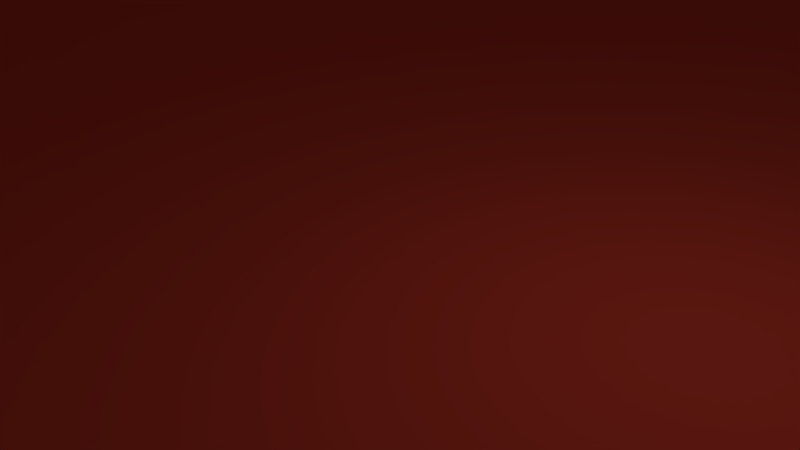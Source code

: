 # Source: level1.blend  (saved by Blender 2.77.0; exported with 4.5.12 LTS)
import bpy
from mathutils import Matrix  # noqa: F401  (used for matrix-valued properties, if any)

bpy.ops.wm.read_factory_settings(use_empty=True)
scene = bpy.context.scene
scene.name = 'Scene'

# ---- collections
col_collection_1 = bpy.data.collections.new('Collection 1'); scene.collection.children.link(col_collection_1)

# ---- materials (node trees are filled in below, after node groups)
mat_collision = bpy.data.materials.new('collision')
mat_collision.alpha_threshold = 0.0
mat_collision.use_transparent_shadow = False
mat_collision.diffuse_color = (0.8, 0.07084, 0.0417, 1.0)
mat_collision.roughness = 0.5
mat_material_002 = bpy.data.materials.new('Material.002')
mat_material_002.alpha_threshold = 0.0
mat_material_002.use_transparent_shadow = False
mat_material_002.roughness = 0.5
mat_material = bpy.data.materials.new('Material')
mat_material.alpha_threshold = 0.0
mat_material.use_transparent_shadow = False
mat_material.roughness = 0.5
mat_material_001 = bpy.data.materials.new('Material.001')
mat_material_001.alpha_threshold = 0.0
mat_material_001.use_transparent_shadow = False
mat_material_001.roughness = 0.5

# ---- material node trees

# ---- world
world_world = bpy.data.worlds.new('World'); scene.world = world_world
world_world.color = (0.05088, 0.05088, 0.05088)
world_world.use_sun_shadow = False
world_world.sun_shadow_jitter_overblur = 0.0
world_world.cycles.sampling_method = 'MANUAL'

# ---- cameras
cam_camera = bpy.data.cameras.new('Camera')
cam_camera.clip_end = 100.0
cam_camera.lens = 35.0
cam_camera.sensor_width = 32.0
cam_camera.sensor_height = 18.0
cam_camera.ortho_scale = 7.314
cam_camera.dof.focus_distance = 0.0
cam_camera.dof.aperture_fstop = 128.0

# ---- lights
light_lamp = bpy.data.lights.new('Lamp', 'POINT')
light_lamp.transmission_factor = 0.0
light_lamp.cutoff_distance = 30.0
light_lamp.energy = 100.0
light_lamp.shadow_buffer_clip_start = 1.001
light_lamp.shadow_soft_size = 0.1
light_lamp.shadow_maximum_resolution = 0.006
light_lamp.use_absolute_resolution = True

# ---- meshes
me_cube_001 = bpy.data.meshes.new('Cube.001')
me_cube_001.from_pydata([(-1.0, -1.0, -1.0), (-1.0, -1.0, 1.0), (-1.0, 1.0, -1.0), (-1.0, 1.0, 1.0), (1.0, -1.0, -1.0), (1.0, -1.0, 1.0), (1.0, 1.0, -1.0), (1.0, 1.0, 1.0), (0.3383, 1.0, 1.0), (0.3383, 1.0, -1.0), (0.3383, -1.0, 1.0), (0.3383, -1.0, -1.0), (-0.5258, 1.0, -1.0), (-0.5258, -1.0, 1.0), (-0.5258, 1.0, 1.0), (-0.5258, -1.0, -1.0), (-1.0, -1.0, 0.2511), (-1.0, 1.0, 0.2511), (1.0, 1.0, 0.2511), (1.0, -1.0, 0.2511), (0.3383, -1.0, 0.2511), (0.3383, 1.0, 0.2511), (-0.5258, 1.0, 0.2511), (-0.5258, -1.0, 0.2511)], [], [(16, 17, 2, 0), (21, 18, 6, 9), (18, 19, 4, 6), (23, 16, 0, 15), (11, 9, 6, 4), (13, 14, 3, 1), (5, 7, 8, 10), (15, 12, 9, 11), (19, 20, 11, 4), (17, 22, 12, 2), (0, 2, 12, 15), (10, 8, 14, 13), (20, 23, 15, 11), (10, 13, 23, 20), (3, 14, 22, 17), (14, 8, 21, 22), (5, 10, 20, 19), (13, 1, 16, 23), (7, 5, 19, 18), (8, 7, 18, 21), (1, 3, 17, 16)])
me_cube_001.materials.append(mat_collision)
me_cube_001.use_remesh_preserve_volume = False
me_cube_001.use_remesh_preserve_attributes = False
me_cube_001.use_mirror_vertex_groups = False
me_cube_001.update()
me_plane_003 = bpy.data.meshes.new('Plane.003')
me_plane_003.from_pydata([(-1.0, -1.0, 0.0), (1.0, -1.0, 0.0), (-1.0, 2.117, 0.0), (1.0, 2.117, 0.0), (-2.441, -0.9997, -7.173), (-2.441, 2.117, -7.173), (2.9, -1.028, -7.285), (2.9, 2.089, -7.285), (1.95, 2.103, -3.642), (1.95, -1.014, -3.642), (0.0, -1.0, 0.0), (0.0, 2.117, 0.0), (-1.72, -0.9998, -3.587), (-1.72, 2.117, -3.587)], [], [(10, 1, 3, 11), (12, 13, 5, 4), (8, 9, 6, 7), (3, 1, 9, 8), (0, 10, 11, 2), (0, 2, 13, 12)])
_uv = me_plane_003.uv_layers.new(name='UVMap')
_uv.uv.foreach_set('vector', [0.006568, 0.9836, 0.006568, 0.01261, 0.9826, 0.01261, 0.9826, 0.9836, 0.005611, 0.02109, 0.9836, 0.02109, 0.9836, 0.9882, 0.005622, 0.9882, 0.9918, 0.9932, 0.004605, 0.9931, 0.0001999, 0.008579, 0.9874, 0.00858, 0.9809, 0.9853, 0.007877, 0.9853, 0.01525, 0.01325, 0.9883, 0.01325, 0.01806, 0.9903, 0.01806, 0.01519, 0.9828, 0.00738, 0.9828, 0.9825, 0.002219, 0.0177, 0.983, 0.0177, 0.9831, 0.9831, 0.002243, 0.9831])
me_plane_003.materials.append(mat_material_002)
me_plane_003.use_remesh_preserve_volume = False
me_plane_003.use_remesh_preserve_attributes = False
me_plane_003.use_mirror_vertex_groups = False
me_plane_003.update()
me_plane_002 = bpy.data.meshes.new('Plane.002')
me_plane_002.from_pydata([(-1.0, -1.0, 0.0), (1.0, -1.0, 0.0), (-1.0, 2.117, 0.0), (1.0, 2.117, 0.0), (-2.441, -0.9997, -7.173), (-2.441, 2.117, -7.173), (2.9, -1.028, -7.285), (2.9, 2.089, -7.285)], [], [(0, 1, 3, 2), (0, 2, 5, 4), (3, 1, 6, 7)])
me_plane_002.materials.append(mat_collision)
me_plane_002.use_remesh_preserve_volume = False
me_plane_002.use_remesh_preserve_attributes = False
me_plane_002.use_mirror_vertex_groups = False
me_plane_002.update()
me_cube = bpy.data.meshes.new('Cube')
me_cube.from_pydata([(-1.0, -1.0, -1.0), (-1.0, -1.0, 1.0), (-1.0, 1.0, -1.0), (-1.0, 1.0, 1.0), (1.0, -1.0, -1.0), (1.0, -1.0, 1.0), (1.0, 1.0, -1.0), (1.0, 1.0, 1.0), (0.3383, 1.0, 1.0), (0.3383, 1.0, -1.0), (0.3383, -1.0, 1.0), (0.3383, -1.0, -1.0), (-0.5258, 1.0, -1.0), (-0.5258, -1.0, 1.0), (-0.5258, 1.0, 1.0), (-0.5258, -1.0, -1.0), (-1.0, -1.0, 0.2511), (-1.0, 1.0, 0.2511), (1.0, 1.0, 0.2511), (1.0, -1.0, 0.2511), (0.3383, -1.0, 0.2511), (0.3383, 1.0, 0.2511), (-0.5258, 1.0, 0.2511), (-0.5258, -1.0, 0.2511)], [], [(16, 17, 2, 0), (21, 18, 6, 9), (18, 19, 4, 6), (23, 16, 0, 15), (11, 9, 6, 4), (13, 14, 3, 1), (5, 7, 8, 10), (15, 12, 9, 11), (19, 20, 11, 4), (17, 22, 12, 2), (0, 2, 12, 15), (10, 8, 14, 13), (20, 23, 15, 11), (10, 13, 23, 20), (3, 14, 22, 17), (14, 8, 21, 22), (5, 10, 20, 19), (13, 1, 16, 23), (7, 5, 19, 18), (8, 7, 18, 21), (1, 3, 17, 16)])
_uv = me_cube.uv_layers.new(name='UVMap')
_uv.uv.foreach_set('vector', [0.0001998, 0.1238, 0.3331, 0.1238, 0.3331, 0.3133, 0.0001998, 0.3133, 0.3323, 0.2116, 0.007327, 0.2116, 0.007327, 0.0033, 0.3323, 0.0033, 0.3343, 0.2085, 0.001327, 0.2085, 0.001327, 0.0001998, 0.3343, 0.0001998, 0.2379, 0.8673, 0.00236, 0.8673, 0.00236, 0.659, 0.2379, 0.659, 0.7472, 0.6244, 0.7472, 0.9957, 0.6243, 0.9957, 0.6243, 0.6244, 0.2386, 0.6218, 0.2386, 0.993, 0.004013, 0.993, 0.004013, 0.6218, 0.9936, 0.6218, 0.9936, 0.993, 0.6662, 0.993, 0.6662, 0.6218, 0.9076, 0.6244, 0.9076, 0.9957, 0.7472, 0.9957, 0.7472, 0.6244, 0.9958, 0.8673, 0.6671, 0.8673, 0.6671, 0.659, 0.9958, 0.659, 0.9895, 0.2116, 0.7566, 0.2116, 0.7566, 0.0033, 0.9895, 0.0033, 0.9957, 0.6244, 0.9957, 0.9957, 0.9076, 0.9957, 0.9076, 0.6244, 0.6662, 0.6218, 0.6662, 0.993, 0.2386, 0.993, 0.2386, 0.6218, 0.6671, 0.8673, 0.2379, 0.8673, 0.2379, 0.659, 0.6671, 0.659, 0.6671, 0.992, 0.2379, 0.992, 0.2379, 0.8673, 0.6671, 0.8673, 0.9895, 0.3362, 0.7566, 0.3362, 0.7566, 0.2116, 0.9895, 0.2116, 0.7566, 0.3362, 0.3323, 0.3362, 0.3323, 0.2116, 0.7566, 0.2116, 0.9958, 0.992, 0.6671, 0.992, 0.6671, 0.8673, 0.9958, 0.8673, 0.2379, 0.992, 0.00236, 0.992, 0.00236, 0.8673, 0.2379, 0.8673, 0.3343, 0.3134, 0.001328, 0.3134, 0.001327, 0.2085, 0.3343, 0.2085, 0.3323, 0.3362, 0.007327, 0.3362, 0.007327, 0.2116, 0.3323, 0.2116, 0.0001998, 0.003801, 0.3331, 0.003801, 0.3331, 0.1238, 0.0001998, 0.1238])
me_cube.materials.append(mat_material)
me_cube.use_remesh_preserve_volume = False
me_cube.use_remesh_preserve_attributes = False
me_cube.use_mirror_vertex_groups = False
me_cube.update()
me_plane_001 = bpy.data.meshes.new('Plane.001')
me_plane_001.from_pydata([(-1.0, -1.0, 0.0), (1.0, -1.0, 0.0), (-1.0, 1.0, 0.0), (1.0, 1.0, 0.0), (-1.0, 0.0, 0.0), (0.0, -1.0, 0.0), (1.0, 0.0, 0.0), (0.0, 1.0, 0.0), (0.0, 0.0, 0.0), (-1.0, -0.5, 0.0), (0.5, -1.0, 0.0), (1.0, 0.5, 0.0), (-0.5, 1.0, 0.0), (-1.0, 0.5, 0.0), (-0.5, -1.0, 0.0), (1.0, -0.5, 0.0), (0.5, 1.0, 0.0), (0.0, 0.5, 0.0), (0.0, -0.5, 0.0), (-0.5, 0.0, 0.0), (0.5, 0.0, 0.0), (0.5, -0.5, 0.0), (-0.5, -0.5, 0.0), (-0.5, 0.5, 0.0), (0.5, 0.5, 0.0), (-1.0, -0.75, 0.0), (0.75, -1.0, 0.0), (1.0, 0.75, 0.0), (-0.75, 1.0, 0.0), (-1.0, 0.25, 0.0), (-0.25, -1.0, 0.0), (1.0, -0.25, 0.0), (0.25, 1.0, 0.0), (0.0, 0.75, 0.0), (0.0, -0.25, 0.0), (-0.75, 0.0, 0.0), (0.25, 0.0, 0.0), (-1.0, -0.25, 0.0), (0.25, -1.0, 0.0), (1.0, 0.25, 0.0), (-0.25, 1.0, 0.0), (-1.0, 0.75, 0.0), (-0.75, -1.0, 0.0), (1.0, -0.75, 0.0), (0.75, 1.0, 0.0), (0.0, 0.25, 0.0), (0.0, -0.75, 0.0), (-0.25, 0.0, 0.0), (0.75, 0.0, 0.0), (0.5, -0.25, 0.0), (0.5, -0.75, 0.0), (0.25, -0.5, 0.0), (0.75, -0.5, 0.0), (-0.5, -0.25, 0.0), (-0.5, -0.75, 0.0), (-0.75, -0.5, 0.0), (-0.25, -0.5, 0.0), (-0.5, 0.75, 0.0), (-0.5, 0.25, 0.0), (-0.75, 0.5, 0.0), (-0.25, 0.5, 0.0), (0.5, 0.75, 0.0), (0.5, 0.25, 0.0), (0.25, 0.5, 0.0), (0.75, 0.5, 0.0), (0.75, 0.25, 0.0), (0.25, 0.25, 0.0), (0.25, 0.75, 0.0), (-0.25, 0.25, 0.0), (-0.75, 0.25, 0.0), (-0.75, 0.75, 0.0), (-0.25, -0.75, 0.0), (-0.75, -0.75, 0.0), (-0.75, -0.25, 0.0), (0.75, -0.75, 0.0), (0.25, -0.75, 0.0), (0.25, -0.25, 0.0), (0.75, -0.25, 0.0), (-0.25, -0.25, 0.0), (-0.25, 0.75, 0.0), (0.75, 0.75, 0.0), (-1.0, -0.875, 0.0), (0.875, -1.0, 0.0), (1.0, 0.875, 0.0), (-0.875, 1.0, 0.0), (-1.0, 0.125, 0.0), (-0.125, -1.0, 0.0), (1.0, -0.125, 0.0), (0.125, 1.0, 0.0), (0.0, 0.875, 0.0), (0.0, -0.125, 0.0), (-0.875, 0.0, 0.0), (0.125, 0.0, 0.0), (-1.0, -0.375, 0.0), (0.375, -1.0, 0.0), (1.0, 0.375, 0.0), (-0.375, 1.0, 0.0), (-1.0, 0.625, 0.0), (-0.625, -1.0, 0.0), (1.0, -0.625, 0.0), (0.625, 1.0, 0.0), (0.0, 0.375, 0.0), (0.0, -0.625, 0.0), (-0.375, 0.0, 0.0), (0.625, 0.0, 0.0), (0.5, -0.125, 0.0), (0.5, -0.625, 0.0), (0.125, -0.5, 0.0), (0.625, -0.5, 0.0), (-0.5, -0.125, 0.0), (-0.5, -0.625, 0.0), (-0.875, -0.5, 0.0), (-0.375, -0.5, 0.0), (-0.5, 0.875, 0.0), (-0.5, 0.375, 0.0), (-0.875, 0.5, 0.0), (-0.375, 0.5, 0.0), (0.5, 0.875, 0.0), (0.5, 0.375, 0.0), (0.125, 0.5, 0.0), (0.625, 0.5, 0.0), (-1.0, -0.625, 0.0), (0.625, -1.0, 0.0), (1.0, 0.625, 0.0), (-0.625, 1.0, 0.0), (-1.0, 0.375, 0.0), (-0.375, -1.0, 0.0), (1.0, -0.375, 0.0), (0.375, 1.0, 0.0), (0.0, 0.625, 0.0), (0.0, -0.375, 0.0), (-0.625, 0.0, 0.0), (0.375, 0.0, 0.0), (-1.0, -0.125, 0.0), (0.125, -1.0, 0.0), (1.0, 0.125, 0.0), (-0.125, 1.0, 0.0), (-1.0, 0.875, 0.0), (-0.875, -1.0, 0.0), (1.0, -0.875, 0.0), (0.875, 1.0, 0.0), (0.0, 0.125, 0.0), (0.0, -0.875, 0.0), (-0.125, 0.0, 0.0), (0.875, 0.0, 0.0), (0.5, -0.375, 0.0), (0.5, -0.875, 0.0), (0.375, -0.5, 0.0), (0.875, -0.5, 0.0), (-0.5, -0.375, 0.0), (-0.5, -0.875, 0.0), (-0.625, -0.5, 0.0), (-0.125, -0.5, 0.0), (-0.5, 0.625, 0.0), (-0.5, 0.125, 0.0), (-0.625, 0.5, 0.0), (-0.125, 0.5, 0.0), (0.5, 0.625, 0.0), (0.5, 0.125, 0.0), (0.375, 0.5, 0.0), (0.875, 0.5, 0.0), (0.75, 0.375, 0.0), (0.75, 0.125, 0.0), (0.625, 0.25, 0.0), (0.875, 0.25, 0.0), (0.25, 0.375, 0.0), (0.25, 0.125, 0.0), (0.125, 0.25, 0.0), (0.375, 0.25, 0.0), (0.25, 0.875, 0.0), (0.25, 0.625, 0.0), (0.125, 0.75, 0.0), (0.375, 0.75, 0.0), (-0.25, 0.375, 0.0), (-0.25, 0.125, 0.0), (-0.375, 0.25, 0.0), (-0.125, 0.25, 0.0), (-0.75, 0.375, 0.0), (-0.75, 0.125, 0.0), (-0.875, 0.25, 0.0), (-0.625, 0.25, 0.0), (-0.75, 0.875, 0.0), (-0.75, 0.625, 0.0), (-0.875, 0.75, 0.0), (-0.625, 0.75, 0.0), (-0.25, -0.625, 0.0), (-0.25, -0.875, 0.0), (-0.375, -0.75, 0.0), (-0.125, -0.75, 0.0), (-0.75, -0.625, 0.0), (-0.75, -0.875, 0.0), (-0.875, -0.75, 0.0), (-0.625, -0.75, 0.0), (-0.75, -0.125, 0.0), (-0.75, -0.375, 0.0), (-0.875, -0.25, 0.0), (-0.625, -0.25, 0.0), (0.75, -0.625, 0.0), (0.75, -0.875, 0.0), (0.625, -0.75, 0.0), (0.875, -0.75, 0.0), (0.25, -0.625, 0.0), (0.25, -0.875, 0.0), (0.125, -0.75, 0.0), (0.375, -0.75, 0.0), (0.25, -0.125, 0.0), (0.25, -0.375, 0.0), (0.125, -0.25, 0.0), (0.375, -0.25, 0.0), (0.75, -0.125, 0.0), (0.75, -0.375, 0.0), (0.625, -0.25, 0.0), (0.875, -0.25, 0.0), (-0.25, -0.125, 0.0), (-0.25, -0.375, 0.0), (-0.375, -0.25, 0.0), (-0.125, -0.25, 0.0), (-0.25, 0.875, 0.0), (-0.25, 0.625, 0.0), (-0.375, 0.75, 0.0), (-0.125, 0.75, 0.0), (0.75, 0.875, 0.0), (0.75, 0.625, 0.0), (0.625, 0.75, 0.0), (0.875, 0.75, 0.0), (0.875, 0.625, 0.0), (0.625, 0.625, 0.0), (0.625, 0.875, 0.0), (-0.125, 0.625, 0.0), (-0.375, 0.625, 0.0), (-0.375, 0.875, 0.0), (-0.125, -0.375, 0.0), (-0.375, -0.375, 0.0), (-0.375, -0.125, 0.0), (0.875, -0.375, 0.0), (0.625, -0.375, 0.0), (0.625, -0.125, 0.0), (0.375, -0.375, 0.0), (0.125, -0.375, 0.0), (0.125, -0.125, 0.0), (0.375, -0.875, 0.0), (0.125, -0.875, 0.0), (0.125, -0.625, 0.0), (0.875, -0.875, 0.0), (0.625, -0.875, 0.0), (0.625, -0.625, 0.0), (-0.625, -0.375, 0.0), (-0.875, -0.375, 0.0), (-0.875, -0.125, 0.0), (-0.625, -0.875, 0.0), (-0.875, -0.875, 0.0), (-0.875, -0.625, 0.0), (-0.125, -0.875, 0.0), (-0.375, -0.875, 0.0), (-0.375, -0.625, 0.0), (-0.625, 0.625, 0.0), (-0.875, 0.625, 0.0), (-0.875, 0.875, 0.0), (-0.625, 0.125, 0.0), (-0.875, 0.125, 0.0), (-0.875, 0.375, 0.0), (-0.125, 0.125, 0.0), (-0.375, 0.125, 0.0), (-0.375, 0.375, 0.0), (0.375, 0.625, 0.0), (0.125, 0.625, 0.0), (0.125, 0.875, 0.0), (0.375, 0.125, 0.0), (0.125, 0.125, 0.0), (0.125, 0.375, 0.0), (0.875, 0.125, 0.0), (0.625, 0.125, 0.0), (0.625, 0.375, 0.0), (0.875, 0.375, 0.0), (0.375, 0.375, 0.0), (0.375, 0.875, 0.0), (-0.125, 0.375, 0.0), (-0.625, 0.375, 0.0), (-0.625, 0.875, 0.0), (-0.125, -0.625, 0.0), (-0.625, -0.625, 0.0), (-0.625, -0.125, 0.0), (0.875, -0.625, 0.0), (0.375, -0.625, 0.0), (0.375, -0.125, 0.0), (0.875, -0.125, 0.0), (-0.125, -0.125, 0.0), (-0.125, 0.875, 0.0), (0.875, 0.875, 0.0)], [], [(288, 83, 3, 140), (287, 89, 7, 136), (286, 90, 8, 143), (285, 87, 6, 144), (284, 105, 20, 132), (283, 106, 21, 147), (282, 99, 15, 148), (281, 109, 19, 131), (280, 110, 22, 151), (279, 102, 18, 152), (278, 113, 12, 124), (277, 114, 23, 155), (276, 101, 17, 156), (275, 117, 16, 128), (274, 118, 24, 159), (273, 95, 11, 160), (272, 161, 64, 120), (271, 162, 65, 163), (270, 135, 39, 164), (269, 165, 63, 119), (268, 166, 66, 167), (267, 158, 62, 168), (266, 169, 32, 88), (265, 170, 67, 171), (264, 157, 61, 172), (263, 173, 60, 116), (262, 174, 68, 175), (261, 141, 45, 176), (260, 177, 59, 115), (259, 178, 69, 179), (258, 154, 58, 180), (257, 181, 28, 84), (256, 182, 70, 183), (255, 153, 57, 184), (254, 185, 56, 112), (253, 186, 71, 187), (252, 142, 46, 188), (251, 189, 55, 111), (250, 190, 72, 191), (249, 150, 54, 192), (248, 193, 35, 91), (247, 194, 73, 195), (246, 149, 53, 196), (245, 197, 52, 108), (244, 198, 74, 199), (243, 139, 43, 200), (242, 201, 51, 107), (241, 202, 75, 203), (240, 146, 50, 204), (239, 205, 36, 92), (238, 206, 76, 207), (237, 145, 49, 208), (236, 209, 48, 104), (235, 210, 77, 211), (234, 127, 31, 212), (233, 213, 47, 103), (232, 214, 78, 215), (231, 130, 34, 216), (230, 217, 40, 96), (229, 218, 79, 219), (228, 129, 33, 220), (227, 221, 44, 100), (226, 222, 80, 223), (225, 123, 27, 224), (222, 225, 224, 80), (64, 160, 225, 222), (160, 11, 123, 225), (157, 226, 223, 61), (24, 120, 226, 157), (120, 64, 222, 226), (117, 227, 100, 16), (61, 223, 227, 117), (223, 80, 221, 227), (218, 228, 220, 79), (60, 156, 228, 218), (156, 17, 129, 228), (153, 229, 219, 57), (23, 116, 229, 153), (116, 60, 218, 229), (113, 230, 96, 12), (57, 219, 230, 113), (219, 79, 217, 230), (214, 231, 216, 78), (56, 152, 231, 214), (152, 18, 130, 231), (149, 232, 215, 53), (22, 112, 232, 149), (112, 56, 214, 232), (109, 233, 103, 19), (53, 215, 233, 109), (215, 78, 213, 233), (210, 234, 212, 77), (52, 148, 234, 210), (148, 15, 127, 234), (145, 235, 211, 49), (21, 108, 235, 145), (108, 52, 210, 235), (105, 236, 104, 20), (49, 211, 236, 105), (211, 77, 209, 236), (206, 237, 208, 76), (51, 147, 237, 206), (147, 21, 145, 237), (130, 238, 207, 34), (18, 107, 238, 130), (107, 51, 206, 238), (90, 239, 92, 8), (34, 207, 239, 90), (207, 76, 205, 239), (202, 240, 204, 75), (38, 94, 240, 202), (94, 10, 146, 240), (142, 241, 203, 46), (5, 134, 241, 142), (134, 38, 202, 241), (102, 242, 107, 18), (46, 203, 242, 102), (203, 75, 201, 242), (198, 243, 200, 74), (26, 82, 243, 198), (82, 1, 139, 243), (146, 244, 199, 50), (10, 122, 244, 146), (122, 26, 198, 244), (106, 245, 108, 21), (50, 199, 245, 106), (199, 74, 197, 245), (194, 246, 196, 73), (55, 151, 246, 194), (151, 22, 149, 246), (93, 247, 195, 37), (9, 111, 247, 93), (111, 55, 194, 247), (133, 248, 91, 4), (37, 195, 248, 133), (195, 73, 193, 248), (190, 249, 192, 72), (42, 98, 249, 190), (98, 14, 150, 249), (81, 250, 191, 25), (0, 138, 250, 81), (138, 42, 190, 250), (121, 251, 111, 9), (25, 191, 251, 121), (191, 72, 189, 251), (186, 252, 188, 71), (30, 86, 252, 186), (86, 5, 142, 252), (150, 253, 187, 54), (14, 126, 253, 150), (126, 30, 186, 253), (110, 254, 112, 22), (54, 187, 254, 110), (187, 71, 185, 254), (182, 255, 184, 70), (59, 155, 255, 182), (155, 23, 153, 255), (97, 256, 183, 41), (13, 115, 256, 97), (115, 59, 182, 256), (137, 257, 84, 2), (41, 183, 257, 137), (183, 70, 181, 257), (178, 258, 180, 69), (35, 131, 258, 178), (131, 19, 154, 258), (85, 259, 179, 29), (4, 91, 259, 85), (91, 35, 178, 259), (125, 260, 115, 13), (29, 179, 260, 125), (179, 69, 177, 260), (174, 261, 176, 68), (47, 143, 261, 174), (143, 8, 141, 261), (154, 262, 175, 58), (19, 103, 262, 154), (103, 47, 174, 262), (114, 263, 116, 23), (58, 175, 263, 114), (175, 68, 173, 263), (170, 264, 172, 67), (63, 159, 264, 170), (159, 24, 157, 264), (129, 265, 171, 33), (17, 119, 265, 129), (119, 63, 170, 265), (89, 266, 88, 7), (33, 171, 266, 89), (171, 67, 169, 266), (166, 267, 168, 66), (36, 132, 267, 166), (132, 20, 158, 267), (141, 268, 167, 45), (8, 92, 268, 141), (92, 36, 166, 268), (101, 269, 119, 17), (45, 167, 269, 101), (167, 66, 165, 269), (162, 270, 164, 65), (48, 144, 270, 162), (144, 6, 135, 270), (158, 271, 163, 62), (20, 104, 271, 158), (104, 48, 162, 271), (118, 272, 120, 24), (62, 163, 272, 118), (163, 65, 161, 272), (161, 273, 160, 64), (65, 164, 273, 161), (164, 39, 95, 273), (165, 274, 159, 63), (66, 168, 274, 165), (168, 62, 118, 274), (169, 275, 128, 32), (67, 172, 275, 169), (172, 61, 117, 275), (173, 276, 156, 60), (68, 176, 276, 173), (176, 45, 101, 276), (177, 277, 155, 59), (69, 180, 277, 177), (180, 58, 114, 277), (181, 278, 124, 28), (70, 184, 278, 181), (184, 57, 113, 278), (185, 279, 152, 56), (71, 188, 279, 185), (188, 46, 102, 279), (189, 280, 151, 55), (72, 192, 280, 189), (192, 54, 110, 280), (193, 281, 131, 35), (73, 196, 281, 193), (196, 53, 109, 281), (197, 282, 148, 52), (74, 200, 282, 197), (200, 43, 99, 282), (201, 283, 147, 51), (75, 204, 283, 201), (204, 50, 106, 283), (205, 284, 132, 36), (76, 208, 284, 205), (208, 49, 105, 284), (209, 285, 144, 48), (77, 212, 285, 209), (212, 31, 87, 285), (213, 286, 143, 47), (78, 216, 286, 213), (216, 34, 90, 286), (217, 287, 136, 40), (79, 220, 287, 217), (220, 33, 89, 287), (221, 288, 140, 44), (80, 224, 288, 221), (224, 27, 83, 288)])
me_plane_001.materials.append(mat_collision)
me_plane_001.use_remesh_preserve_volume = False
me_plane_001.use_remesh_preserve_attributes = False
me_plane_001.use_mirror_vertex_groups = False
me_plane_001.update()
me_plane = bpy.data.meshes.new('Plane')
me_plane.from_pydata([(-1.0, -1.0, 0.0), (1.0, -1.0, 0.0), (-1.0, 1.0, 0.0), (1.0, 1.0, 0.0), (-1.0, 0.0, 0.0), (0.0, -1.0, 0.0), (1.0, 0.0, 0.0), (0.0, 1.0, 0.0), (0.0, 0.0, 0.0), (-1.0, -0.5, 0.0), (0.5, -1.0, 0.0), (1.0, 0.5, 0.0), (-0.5, 1.0, 0.0), (-1.0, 0.5, 0.0), (-0.5, -1.0, 0.0), (1.0, -0.5, 0.0), (0.5, 1.0, 0.0), (0.0, 0.5, 0.0), (0.0, -0.5, 0.0), (-0.5, 0.0, 0.0), (0.5, 0.0, 0.0), (0.5, -0.5, 0.0), (-0.5, -0.5, 0.0), (-0.5, 0.5, 0.0), (0.5, 0.5, 0.0), (-1.0, -0.75, 0.0), (0.75, -1.0, 0.0), (1.0, 0.75, 0.0), (-0.75, 1.0, 0.0), (-1.0, 0.25, 0.0), (-0.25, -1.0, 0.0), (1.0, -0.25, 0.0), (0.25, 1.0, 0.0), (0.0, 0.75, 0.0), (0.0, -0.25, 0.0), (-0.75, 0.0, 0.0), (0.25, 0.0, 0.0), (-1.0, -0.25, 0.0), (0.25, -1.0, 0.0), (1.0, 0.25, 0.0), (-0.25, 1.0, 0.0), (-1.0, 0.75, 0.0), (-0.75, -1.0, 0.0), (1.0, -0.75, 0.0), (0.75, 1.0, 0.0), (0.0, 0.25, 0.0), (0.0, -0.75, 0.0), (-0.25, 0.0, 0.0), (0.75, 0.0, 0.0), (0.5, -0.25, 0.0), (0.5, -0.75, 0.0), (0.25, -0.5, 0.0), (0.75, -0.5, 0.0), (-0.5, -0.25, 0.0), (-0.5, -0.75, 0.0), (-0.75, -0.5, 0.0), (-0.25, -0.5, 0.0), (-0.5, 0.75, 0.0), (-0.5, 0.25, 0.0), (-0.75, 0.5, 0.0), (-0.25, 0.5, 0.0), (0.5, 0.75, 0.0), (0.5, 0.25, 0.0), (0.25, 0.5, 0.0), (0.75, 0.5, 0.0), (0.75, 0.25, 0.0), (0.25, 0.25, 0.0), (0.25, 0.75, 0.0), (-0.25, 0.25, 0.0), (-0.75, 0.25, 0.0), (-0.75, 0.75, 0.0), (-0.25, -0.75, 0.0), (-0.75, -0.75, 0.0), (-0.75, -0.25, 0.0), (0.75, -0.75, 0.0), (0.25, -0.75, 0.0), (0.25, -0.25, 0.0), (0.75, -0.25, 0.0), (-0.25, -0.25, 0.0), (-0.25, 0.75, 0.0), (0.75, 0.75, 0.0), (-1.0, -0.875, 0.0), (0.875, -1.0, 0.0), (1.0, 0.875, 0.0), (-0.875, 1.0, 0.0), (-1.0, 0.125, 0.0), (-0.125, -1.0, 0.0), (1.0, -0.125, 0.0), (0.125, 1.0, 0.0), (0.0, 0.875, 0.0), (0.0, -0.125, 0.0), (-0.875, 0.0, 0.0), (0.125, 0.0, 0.0), (-1.0, -0.375, 0.0), (0.375, -1.0, 0.0), (1.0, 0.375, 0.0), (-0.375, 1.0, 0.0), (-1.0, 0.625, 0.0), (-0.625, -1.0, 0.0), (1.0, -0.625, 0.0), (0.625, 1.0, 0.0), (0.0, 0.375, 0.0), (0.0, -0.625, 0.0), (-0.375, 0.0, 0.0), (0.625, 0.0, 0.0), (0.5, -0.125, 0.0), (0.5, -0.625, 0.0), (0.125, -0.5, 0.0), (0.625, -0.5, 0.0), (-0.5, -0.125, 0.0), (-0.5, -0.625, 0.0), (-0.875, -0.5, 0.0), (-0.375, -0.5, 0.0), (-0.5, 0.875, 0.0), (-0.5, 0.375, 0.0), (-0.875, 0.5, 0.0), (-0.375, 0.5, 0.0), (0.5, 0.875, 0.0), (0.5, 0.375, 0.0), (0.125, 0.5, 0.0), (0.625, 0.5, 0.0), (-1.0, -0.625, 0.0), (0.625, -1.0, 0.0), (1.0, 0.625, 0.0), (-0.625, 1.0, 0.0), (-1.0, 0.375, 0.0), (-0.375, -1.0, 0.0), (1.0, -0.375, 0.0), (0.375, 1.0, 0.0), (0.0, 0.625, 0.0), (0.0, -0.375, 0.0), (-0.625, 0.0, 0.0), (0.375, 0.0, 0.0), (-1.0, -0.125, 0.0), (0.125, -1.0, 0.0), (1.0, 0.125, 0.0), (-0.125, 1.0, 0.0), (-1.0, 0.875, 0.0), (-0.875, -1.0, 0.0), (1.0, -0.875, 0.0), (0.875, 1.0, 0.0), (0.0, 0.125, 0.0), (0.0, -0.875, 0.0), (-0.125, 0.0, 0.0), (0.875, 0.0, 0.0), (0.5, -0.375, 0.0), (0.5, -0.875, 0.0), (0.375, -0.5, 0.0), (0.875, -0.5, 0.0), (-0.5, -0.375, 0.0), (-0.5, -0.875, 0.0), (-0.625, -0.5, 0.0), (-0.125, -0.5, 0.0), (-0.5, 0.625, 0.0), (-0.5, 0.125, 0.0), (-0.625, 0.5, 0.0), (-0.125, 0.5, 0.0), (0.5, 0.625, 0.0), (0.5, 0.125, 0.0), (0.375, 0.5, 0.0), (0.875, 0.5, 0.0), (0.75, 0.375, 0.0), (0.75, 0.125, 0.0), (0.625, 0.25, 0.0), (0.875, 0.25, 0.0), (0.25, 0.375, 0.0), (0.25, 0.125, 0.0), (0.125, 0.25, 0.0), (0.375, 0.25, 0.0), (0.25, 0.875, 0.0), (0.25, 0.625, 0.0), (0.125, 0.75, 0.0), (0.375, 0.75, 0.0), (-0.25, 0.375, 0.0), (-0.25, 0.125, 0.0), (-0.375, 0.25, 0.0), (-0.125, 0.25, 0.0), (-0.75, 0.375, 0.0), (-0.75, 0.125, 0.0), (-0.875, 0.25, 0.0), (-0.625, 0.25, 0.0), (-0.75, 0.875, 0.0), (-0.75, 0.625, 0.0), (-0.875, 0.75, 0.0), (-0.625, 0.75, 0.0), (-0.25, -0.625, 0.0), (-0.25, -0.875, 0.0), (-0.375, -0.75, 0.0), (-0.125, -0.75, 0.0), (-0.75, -0.625, 0.0), (-0.75, -0.875, 0.0), (-0.875, -0.75, 0.0), (-0.625, -0.75, 0.0), (-0.75, -0.125, 0.0), (-0.75, -0.375, 0.0), (-0.875, -0.25, 0.0), (-0.625, -0.25, 0.0), (0.75, -0.625, 0.0), (0.75, -0.875, 0.0), (0.625, -0.75, 0.0), (0.875, -0.75, 0.0), (0.25, -0.625, 0.0), (0.25, -0.875, 0.0), (0.125, -0.75, 0.0), (0.375, -0.75, 0.0), (0.25, -0.125, 0.0), (0.25, -0.375, 0.0), (0.125, -0.25, 0.0), (0.375, -0.25, 0.0), (0.75, -0.125, 0.0), (0.75, -0.375, 0.0), (0.625, -0.25, 0.0), (0.875, -0.25, 0.0), (-0.25, -0.125, 0.0), (-0.25, -0.375, 0.0), (-0.375, -0.25, 0.0), (-0.125, -0.25, 0.0), (-0.25, 0.875, 0.0), (-0.25, 0.625, 0.0), (-0.375, 0.75, 0.0), (-0.125, 0.75, 0.0), (0.75, 0.875, 0.0), (0.75, 0.625, 0.0), (0.625, 0.75, 0.0), (0.875, 0.75, 0.0), (0.875, 0.625, 0.0), (0.625, 0.625, 0.0), (0.625, 0.875, 0.0), (-0.125, 0.625, 0.0), (-0.375, 0.625, 0.0), (-0.375, 0.875, 0.0), (-0.125, -0.375, 0.0), (-0.375, -0.375, 0.0), (-0.375, -0.125, 0.0), (0.875, -0.375, 0.0), (0.625, -0.375, 0.0), (0.625, -0.125, 0.0), (0.375, -0.375, 0.0), (0.125, -0.375, 0.0), (0.125, -0.125, 0.0), (0.375, -0.875, 0.0), (0.125, -0.875, 0.0), (0.125, -0.625, 0.0), (0.875, -0.875, 0.0), (0.625, -0.875, 0.0), (0.625, -0.625, 0.0), (-0.625, -0.375, 0.0), (-0.875, -0.375, 0.0), (-0.875, -0.125, 0.0), (-0.625, -0.875, 0.0), (-0.875, -0.875, 0.0), (-0.875, -0.625, 0.0), (-0.125, -0.875, 0.0), (-0.375, -0.875, 0.0), (-0.375, -0.625, 0.0), (-0.625, 0.625, 0.0), (-0.875, 0.625, 0.0), (-0.875, 0.875, 0.0), (-0.625, 0.125, 0.0), (-0.875, 0.125, 0.0), (-0.875, 0.375, 0.0), (-0.125, 0.125, 0.0), (-0.375, 0.125, 0.0), (-0.375, 0.375, 0.0), (0.375, 0.625, 0.0), (0.125, 0.625, 0.0), (0.125, 0.875, 0.0), (0.375, 0.125, 0.0), (0.125, 0.125, 0.0), (0.125, 0.375, 0.0), (0.875, 0.125, 0.0), (0.625, 0.125, 0.0), (0.625, 0.375, 0.0), (0.875, 0.375, 0.0), (0.375, 0.375, 0.0), (0.375, 0.875, 0.0), (-0.125, 0.375, 0.0), (-0.625, 0.375, 0.0), (-0.625, 0.875, 0.0), (-0.125, -0.625, 0.0), (-0.625, -0.625, 0.0), (-0.625, -0.125, 0.0), (0.875, -0.625, 0.0), (0.375, -0.625, 0.0), (0.375, -0.125, 0.0), (0.875, -0.125, 0.0), (-0.125, -0.125, 0.0), (-0.125, 0.875, 0.0), (0.875, 0.875, 0.0)], [], [(288, 83, 3, 140), (287, 89, 7, 136), (286, 90, 8, 143), (285, 87, 6, 144), (284, 105, 20, 132), (283, 106, 21, 147), (282, 99, 15, 148), (281, 109, 19, 131), (280, 110, 22, 151), (279, 102, 18, 152), (278, 113, 12, 124), (277, 114, 23, 155), (276, 101, 17, 156), (275, 117, 16, 128), (274, 118, 24, 159), (273, 95, 11, 160), (272, 161, 64, 120), (271, 162, 65, 163), (270, 135, 39, 164), (269, 165, 63, 119), (268, 166, 66, 167), (267, 158, 62, 168), (266, 169, 32, 88), (265, 170, 67, 171), (264, 157, 61, 172), (263, 173, 60, 116), (262, 174, 68, 175), (261, 141, 45, 176), (260, 177, 59, 115), (259, 178, 69, 179), (258, 154, 58, 180), (257, 181, 28, 84), (256, 182, 70, 183), (255, 153, 57, 184), (254, 185, 56, 112), (253, 186, 71, 187), (252, 142, 46, 188), (251, 189, 55, 111), (250, 190, 72, 191), (249, 150, 54, 192), (248, 193, 35, 91), (247, 194, 73, 195), (246, 149, 53, 196), (245, 197, 52, 108), (244, 198, 74, 199), (243, 139, 43, 200), (242, 201, 51, 107), (241, 202, 75, 203), (240, 146, 50, 204), (239, 205, 36, 92), (238, 206, 76, 207), (237, 145, 49, 208), (236, 209, 48, 104), (235, 210, 77, 211), (234, 127, 31, 212), (233, 213, 47, 103), (232, 214, 78, 215), (231, 130, 34, 216), (230, 217, 40, 96), (229, 218, 79, 219), (228, 129, 33, 220), (227, 221, 44, 100), (226, 222, 80, 223), (225, 123, 27, 224), (222, 225, 224, 80), (64, 160, 225, 222), (160, 11, 123, 225), (157, 226, 223, 61), (24, 120, 226, 157), (120, 64, 222, 226), (117, 227, 100, 16), (61, 223, 227, 117), (223, 80, 221, 227), (218, 228, 220, 79), (60, 156, 228, 218), (156, 17, 129, 228), (153, 229, 219, 57), (23, 116, 229, 153), (116, 60, 218, 229), (113, 230, 96, 12), (57, 219, 230, 113), (219, 79, 217, 230), (214, 231, 216, 78), (56, 152, 231, 214), (152, 18, 130, 231), (149, 232, 215, 53), (22, 112, 232, 149), (112, 56, 214, 232), (109, 233, 103, 19), (53, 215, 233, 109), (215, 78, 213, 233), (210, 234, 212, 77), (52, 148, 234, 210), (148, 15, 127, 234), (145, 235, 211, 49), (21, 108, 235, 145), (108, 52, 210, 235), (105, 236, 104, 20), (49, 211, 236, 105), (211, 77, 209, 236), (206, 237, 208, 76), (51, 147, 237, 206), (147, 21, 145, 237), (130, 238, 207, 34), (18, 107, 238, 130), (107, 51, 206, 238), (90, 239, 92, 8), (34, 207, 239, 90), (207, 76, 205, 239), (202, 240, 204, 75), (38, 94, 240, 202), (94, 10, 146, 240), (142, 241, 203, 46), (5, 134, 241, 142), (134, 38, 202, 241), (102, 242, 107, 18), (46, 203, 242, 102), (203, 75, 201, 242), (198, 243, 200, 74), (26, 82, 243, 198), (82, 1, 139, 243), (146, 244, 199, 50), (10, 122, 244, 146), (122, 26, 198, 244), (106, 245, 108, 21), (50, 199, 245, 106), (199, 74, 197, 245), (194, 246, 196, 73), (55, 151, 246, 194), (151, 22, 149, 246), (93, 247, 195, 37), (9, 111, 247, 93), (111, 55, 194, 247), (133, 248, 91, 4), (37, 195, 248, 133), (195, 73, 193, 248), (190, 249, 192, 72), (42, 98, 249, 190), (98, 14, 150, 249), (81, 250, 191, 25), (0, 138, 250, 81), (138, 42, 190, 250), (121, 251, 111, 9), (25, 191, 251, 121), (191, 72, 189, 251), (186, 252, 188, 71), (30, 86, 252, 186), (86, 5, 142, 252), (150, 253, 187, 54), (14, 126, 253, 150), (126, 30, 186, 253), (110, 254, 112, 22), (54, 187, 254, 110), (187, 71, 185, 254), (182, 255, 184, 70), (59, 155, 255, 182), (155, 23, 153, 255), (97, 256, 183, 41), (13, 115, 256, 97), (115, 59, 182, 256), (137, 257, 84, 2), (41, 183, 257, 137), (183, 70, 181, 257), (178, 258, 180, 69), (35, 131, 258, 178), (131, 19, 154, 258), (85, 259, 179, 29), (4, 91, 259, 85), (91, 35, 178, 259), (125, 260, 115, 13), (29, 179, 260, 125), (179, 69, 177, 260), (174, 261, 176, 68), (47, 143, 261, 174), (143, 8, 141, 261), (154, 262, 175, 58), (19, 103, 262, 154), (103, 47, 174, 262), (114, 263, 116, 23), (58, 175, 263, 114), (175, 68, 173, 263), (170, 264, 172, 67), (63, 159, 264, 170), (159, 24, 157, 264), (129, 265, 171, 33), (17, 119, 265, 129), (119, 63, 170, 265), (89, 266, 88, 7), (33, 171, 266, 89), (171, 67, 169, 266), (166, 267, 168, 66), (36, 132, 267, 166), (132, 20, 158, 267), (141, 268, 167, 45), (8, 92, 268, 141), (92, 36, 166, 268), (101, 269, 119, 17), (45, 167, 269, 101), (167, 66, 165, 269), (162, 270, 164, 65), (48, 144, 270, 162), (144, 6, 135, 270), (158, 271, 163, 62), (20, 104, 271, 158), (104, 48, 162, 271), (118, 272, 120, 24), (62, 163, 272, 118), (163, 65, 161, 272), (161, 273, 160, 64), (65, 164, 273, 161), (164, 39, 95, 273), (165, 274, 159, 63), (66, 168, 274, 165), (168, 62, 118, 274), (169, 275, 128, 32), (67, 172, 275, 169), (172, 61, 117, 275), (173, 276, 156, 60), (68, 176, 276, 173), (176, 45, 101, 276), (177, 277, 155, 59), (69, 180, 277, 177), (180, 58, 114, 277), (181, 278, 124, 28), (70, 184, 278, 181), (184, 57, 113, 278), (185, 279, 152, 56), (71, 188, 279, 185), (188, 46, 102, 279), (189, 280, 151, 55), (72, 192, 280, 189), (192, 54, 110, 280), (193, 281, 131, 35), (73, 196, 281, 193), (196, 53, 109, 281), (197, 282, 148, 52), (74, 200, 282, 197), (200, 43, 99, 282), (201, 283, 147, 51), (75, 204, 283, 201), (204, 50, 106, 283), (205, 284, 132, 36), (76, 208, 284, 205), (208, 49, 105, 284), (209, 285, 144, 48), (77, 212, 285, 209), (212, 31, 87, 285), (213, 286, 143, 47), (78, 216, 286, 213), (216, 34, 90, 286), (217, 287, 136, 40), (79, 220, 287, 217), (220, 33, 89, 287), (221, 288, 140, 44), (80, 224, 288, 221), (224, 27, 83, 288)])
_uv = me_plane.uv_layers.new(name='UVMap')
_uv.uv.foreach_set('vector', [-6.945, -5.957, -7.938, -5.957, -7.938, -6.95, -6.945, -6.95, 0.9986, -5.954, 0.005695, -5.955, 0.006038, -6.947, 0.999, -6.947, 0.9959, 1.989, 0.002953, 1.989, 0.003295, 0.9961, 0.9962, 0.9964, -6.948, 1.987, -7.941, 1.986, -7.94, 0.9933, -6.947, 0.9937, -2.976, 1.988, -3.969, 1.988, -3.968, 0.9947, -2.976, 0.995, -2.977, 5.96, -3.97, 5.959, -3.97, 4.966, -2.977, 4.967, -6.949, 5.958, -7.942, 5.958, -7.942, 4.965, -6.949, 4.965, 4.968, 1.991, 3.975, 1.99, 3.975, 0.9974, 4.968, 0.9978, 4.966, 5.962, 3.973, 5.962, 3.974, 4.969, 4.967, 4.97, 0.9945, 5.961, 0.001581, 5.961, 0.001924, 4.968, 0.9949, 4.968, 4.97, -5.953, 3.977, -5.953, 3.978, -6.946, 4.971, -6.946, 4.969, -1.981, 3.976, -1.981, 3.976, -2.974, 4.969, -2.974, 0.9973, -1.982, 0.004323, -1.983, 0.004666, -2.976, 0.9976, -2.975, -2.973, -5.956, -3.966, -5.956, -3.966, -6.949, -2.973, -6.949, -2.975, -1.984, -3.967, -1.984, -3.967, -2.977, -2.974, -2.977, -6.946, -1.985, -7.939, -1.986, -7.939, -2.978, -6.946, -2.978, -4.96, -1.984, -5.953, -1.985, -5.953, -2.978, -4.96, -2.977, -4.961, 0.001405, -5.954, 0.001062, -5.954, -0.9919, -4.961, -0.9915, -6.947, 0.0007192, -7.94, 0.0003764, -7.94, -0.9926, -6.947, -0.9922, -0.9886, -1.983, -1.982, -1.983, -1.981, -2.976, -0.9883, -2.976, -0.9893, 0.002776, -1.982, 0.002433, -1.982, -0.9905, -0.989, -0.9902, -2.975, 0.00209, -3.968, 0.001747, -3.968, -0.9912, -2.975, -0.9909, -0.9872, -5.955, -1.98, -5.955, -1.98, -6.948, -0.9869, -6.948, -0.9879, -3.969, -1.981, -3.969, -1.981, -4.962, -0.9876, -4.962, -2.974, -3.97, -3.967, -3.97, -3.966, -4.963, -2.973, -4.963, 2.983, -1.982, 1.99, -1.982, 1.991, -2.975, 2.983, -2.975, 2.982, 0.004147, 1.99, 0.003805, 1.99, -0.9891, 2.983, -0.9888, 0.9966, 0.003462, 0.003638, 0.003119, 0.003981, -0.9898, 0.9969, -0.9895, 6.955, -1.98, 5.962, -1.981, 5.962, -2.974, 6.955, -2.973, 6.954, 0.005519, 5.961, 0.005176, 5.962, -0.9878, 6.955, -0.9874, 4.968, 0.004833, 3.975, 0.00449, 3.976, -0.9885, 4.969, -0.9881, 6.956, -5.952, 5.963, -5.952, 5.964, -6.945, 6.957, -6.945, 6.956, -3.966, 5.963, -3.967, 5.963, -4.96, 6.956, -4.959, 4.97, -3.967, 3.977, -3.967, 3.977, -4.96, 4.97, -4.96, 2.98, 5.962, 1.987, 5.961, 1.988, 4.969, 2.981, 4.969, 2.98, 7.948, 1.987, 7.947, 1.987, 6.954, 2.98, 6.955, 0.9938, 7.947, 0.0008955, 7.947, 0.001238, 6.954, 0.9942, 6.954, 6.952, 5.963, 5.959, 5.963, 5.96, 4.97, 6.953, 4.97, 6.951, 7.949, 5.959, 7.949, 5.959, 6.956, 6.952, 6.956, 4.966, 7.948, 3.973, 7.948, 3.973, 6.955, 4.966, 6.955, 6.954, 1.991, 5.961, 1.991, 5.961, 0.9981, 6.954, 0.9985, 6.953, 3.977, 5.96, 3.977, 5.96, 2.984, 6.953, 2.984, 4.967, 3.977, 3.974, 3.976, 3.974, 2.983, 4.967, 2.984, -4.963, 5.959, -5.956, 5.959, -5.956, 4.966, -4.963, 4.966, -4.964, 7.945, -5.957, 7.945, -5.956, 6.952, -4.963, 6.952, -6.95, 7.944, -7.943, 7.944, -7.942, 6.951, -6.949, 6.951, -0.9914, 5.96, -1.984, 5.96, -1.984, 4.967, -0.991, 4.967, -0.992, 7.946, -1.985, 7.946, -1.985, 6.953, -0.9917, 6.953, -2.978, 7.946, -3.971, 7.945, -3.971, 6.952, -2.978, 6.953, -0.99, 1.989, -1.983, 1.988, -1.983, 0.9954, -0.9896, 0.9957, -0.9907, 3.975, -1.984, 3.974, -1.983, 2.981, -0.9903, 2.982, -2.977, 3.974, -3.97, 3.974, -3.969, 2.981, -2.976, 2.981, -4.962, 1.987, -5.955, 1.987, -5.954, 0.994, -4.961, 0.9943, -4.962, 3.973, -5.955, 3.973, -5.955, 2.98, -4.962, 2.98, -6.948, 3.972, -7.941, 3.972, -7.941, 2.979, -6.948, 2.98, 2.982, 1.99, 1.989, 1.99, 1.989, 0.9967, 2.982, 0.9971, 2.981, 3.976, 1.988, 3.976, 1.988, 2.983, 2.981, 2.983, 0.9952, 3.975, 0.002267, 3.975, 0.00261, 2.982, 0.9956, 2.982, 2.985, -5.954, 1.992, -5.954, 1.992, -6.947, 2.985, -6.946, 2.984, -3.968, 1.991, -3.968, 1.991, -4.961, 2.984, -4.961, 0.998, -3.968, 0.005009, -3.969, 0.005352, -4.962, 0.9983, -4.961, -4.959, -5.956, -5.952, -5.957, -5.952, -6.95, -4.959, -6.949, -4.96, -3.97, -5.953, -3.971, -5.952, -4.964, -4.959, -4.963, -6.946, -3.971, -7.939, -3.971, -7.938, -4.964, -6.945, -4.964, -5.953, -3.971, -6.946, -3.971, -6.945, -4.964, -5.952, -4.964, -5.953, -2.978, -6.946, -2.978, -6.946, -3.971, -5.953, -3.971, -6.946, -2.978, -7.939, -2.978, -7.939, -3.971, -6.946, -3.971, -3.967, -3.97, -4.96, -3.97, -4.959, -4.963, -3.966, -4.963, -3.967, -2.977, -4.96, -2.977, -4.96, -3.97, -3.967, -3.97, -4.96, -2.977, -5.953, -2.978, -5.953, -3.971, -4.96, -3.97, -3.966, -5.956, -4.959, -5.956, -4.959, -6.949, -3.966, -6.949, -3.966, -4.963, -4.959, -4.963, -4.959, -5.956, -3.966, -5.956, -4.959, -4.963, -5.952, -4.964, -5.952, -5.957, -4.959, -5.956, 1.991, -3.968, 0.998, -3.968, 0.9983, -4.961, 1.991, -4.961, 1.991, -2.975, 0.9976, -2.975, 0.998, -3.968, 1.991, -3.968, 0.9976, -2.975, 0.004666, -2.976, 0.005009, -3.969, 0.998, -3.968, 3.977, -3.967, 2.984, -3.968, 2.984, -4.961, 3.977, -4.96, 3.976, -2.974, 2.983, -2.975, 2.984, -3.968, 3.977, -3.967, 2.983, -2.975, 1.991, -2.975, 1.991, -3.968, 2.984, -3.968, 3.977, -5.953, 2.985, -5.954, 2.985, -6.946, 3.978, -6.946, 3.977, -4.96, 2.984, -4.961, 2.985, -5.954, 3.977, -5.953, 2.984, -4.961, 1.991, -4.961, 1.992, -5.954, 2.985, -5.954, 1.988, 3.976, 0.9952, 3.975, 0.9956, 2.982, 1.988, 2.983, 1.988, 4.969, 0.9949, 4.968, 0.9952, 3.975, 1.988, 3.976, 0.9949, 4.968, 0.001924, 4.968, 0.002267, 3.975, 0.9952, 3.975, 3.974, 3.976, 2.981, 3.976, 2.981, 2.983, 3.974, 2.983, 3.974, 4.969, 2.981, 4.969, 2.981, 3.976, 3.974, 3.976, 2.981, 4.969, 1.988, 4.969, 1.988, 3.976, 2.981, 3.976, 3.975, 1.99, 2.982, 1.99, 2.982, 0.9971, 3.975, 0.9974, 3.974, 2.983, 2.981, 2.983, 2.982, 1.99, 3.975, 1.99, 2.981, 2.983, 1.988, 2.983, 1.989, 1.99, 2.982, 1.99, -5.955, 3.973, -6.948, 3.972, -6.948, 2.98, -5.955, 2.98, -5.956, 4.966, -6.949, 4.965, -6.948, 3.972, -5.955, 3.973, -6.949, 4.965, -7.942, 4.965, -7.941, 3.972, -6.948, 3.972, -3.97, 3.974, -4.962, 3.973, -4.962, 2.98, -3.969, 2.981, -3.97, 4.966, -4.963, 4.966, -4.962, 3.973, -3.97, 3.974, -4.963, 4.966, -5.956, 4.966, -5.955, 3.973, -4.962, 3.973, -3.969, 1.988, -4.962, 1.987, -4.961, 0.9943, -3.968, 0.9947, -3.969, 2.981, -4.962, 2.98, -4.962, 1.987, -3.969, 1.988, -4.962, 2.98, -5.955, 2.98, -5.955, 1.987, -4.962, 1.987, -1.984, 3.974, -2.977, 3.974, -2.976, 2.981, -1.983, 2.981, -1.984, 4.967, -2.977, 4.967, -2.977, 3.974, -1.984, 3.974, -2.977, 4.967, -3.97, 4.966, -3.97, 3.974, -2.977, 3.974, 0.002267, 3.975, -0.9907, 3.975, -0.9903, 2.982, 0.00261, 2.982, 0.001924, 4.968, -0.991, 4.967, -0.9907, 3.975, 0.002267, 3.975, -0.991, 4.967, -1.984, 4.967, -1.984, 3.974, -0.9907, 3.975, 0.002953, 1.989, -0.99, 1.989, -0.9896, 0.9957, 0.003295, 0.9961, 0.00261, 2.982, -0.9903, 2.982, -0.99, 1.989, 0.002953, 1.989, -0.9903, 2.982, -1.983, 2.981, -1.983, 1.988, -0.99, 1.989, -1.985, 7.946, -2.978, 7.946, -2.978, 6.953, -1.985, 6.953, -1.985, 8.939, -2.978, 8.939, -2.978, 7.946, -1.985, 7.946, -2.978, 8.939, -3.971, 8.938, -3.971, 7.945, -2.978, 7.946, 0.0008955, 7.947, -0.992, 7.946, -0.9917, 6.953, 0.001238, 6.954, 0.000553, 8.94, -0.9924, 8.939, -0.992, 7.946, 0.0008955, 7.947, -0.9924, 8.939, -1.985, 8.939, -1.985, 7.946, -0.992, 7.946, 0.001581, 5.961, -0.9914, 5.96, -0.991, 4.967, 0.001924, 4.968, 0.001238, 6.954, -0.9917, 6.953, -0.9914, 5.96, 0.001581, 5.961, -0.9917, 6.953, -1.985, 6.953, -1.984, 5.96, -0.9914, 5.96, -5.957, 7.945, -6.95, 7.944, -6.949, 6.951, -5.956, 6.952, -5.957, 8.938, -6.95, 8.937, -6.95, 7.944, -5.957, 7.945, -6.95, 8.937, -7.943, 8.937, -7.943, 7.944, -6.95, 7.944, -3.971, 7.945, -4.964, 7.945, -4.963, 6.952, -3.971, 6.952, -3.971, 8.938, -4.964, 8.938, -4.964, 7.945, -3.971, 7.945, -4.964, 8.938, -5.957, 8.938, -5.957, 7.945, -4.964, 7.945, -3.97, 5.959, -4.963, 5.959, -4.963, 4.966, -3.97, 4.966, -3.971, 6.952, -4.963, 6.952, -4.963, 5.959, -3.97, 5.959, -4.963, 6.952, -5.956, 6.952, -5.956, 5.959, -4.963, 5.959, 5.96, 3.977, 4.967, 3.977, 4.967, 2.984, 5.96, 2.984, 5.96, 4.97, 4.967, 4.97, 4.967, 3.977, 5.96, 3.977, 4.967, 4.97, 3.974, 4.969, 3.974, 3.976, 4.967, 3.977, 7.946, 3.978, 6.953, 3.977, 6.953, 2.984, 7.946, 2.985, 7.945, 4.971, 6.953, 4.97, 6.953, 3.977, 7.946, 3.978, 6.953, 4.97, 5.96, 4.97, 5.96, 3.977, 6.953, 3.977, 7.946, 1.992, 6.954, 1.991, 6.954, 0.9985, 7.947, 0.9988, 7.946, 2.985, 6.953, 2.984, 6.954, 1.991, 7.946, 1.992, 6.953, 2.984, 5.96, 2.984, 5.961, 1.991, 6.954, 1.991, 5.959, 7.949, 4.966, 7.948, 4.966, 6.955, 5.959, 6.956, 5.958, 8.942, 4.965, 8.941, 4.966, 7.948, 5.959, 7.949, 4.965, 8.941, 3.972, 8.941, 3.973, 7.948, 4.966, 7.948, 7.944, 7.949, 6.951, 7.949, 6.952, 6.956, 7.945, 6.956, 7.944, 8.942, 6.951, 8.942, 6.951, 7.949, 7.944, 7.949, 6.951, 8.942, 5.958, 8.942, 5.959, 7.949, 6.951, 7.949, 7.945, 5.964, 6.952, 5.963, 6.953, 4.97, 7.945, 4.971, 7.945, 6.956, 6.952, 6.956, 6.952, 5.963, 7.945, 5.964, 6.952, 6.956, 5.959, 6.956, 5.959, 5.963, 6.952, 5.963, 1.987, 7.947, 0.9938, 7.947, 0.9942, 6.954, 1.987, 6.954, 1.986, 8.94, 0.9935, 8.94, 0.9938, 7.947, 1.987, 7.947, 0.9935, 8.94, 0.000553, 8.94, 0.0008955, 7.947, 0.9938, 7.947, 3.973, 7.948, 2.98, 7.948, 2.98, 6.955, 3.973, 6.955, 3.972, 8.941, 2.979, 8.941, 2.98, 7.948, 3.973, 7.948, 2.979, 8.941, 1.986, 8.94, 1.987, 7.947, 2.98, 7.948, 3.973, 5.962, 2.98, 5.962, 2.981, 4.969, 3.974, 4.969, 3.973, 6.955, 2.98, 6.955, 2.98, 5.962, 3.973, 5.962, 2.98, 6.955, 1.987, 6.954, 1.987, 5.961, 2.98, 5.962, 5.963, -3.967, 4.97, -3.967, 4.97, -4.96, 5.963, -4.96, 5.962, -2.974, 4.969, -2.974, 4.97, -3.967, 5.963, -3.967, 4.969, -2.974, 3.976, -2.974, 3.977, -3.967, 4.97, -3.967, 7.949, -3.966, 6.956, -3.966, 6.956, -4.959, 7.949, -4.959, 7.948, -2.973, 6.955, -2.973, 6.956, -3.966, 7.949, -3.966, 6.955, -2.973, 5.962, -2.974, 5.963, -3.967, 6.956, -3.966, 7.949, -5.952, 6.956, -5.952, 6.957, -6.945, 7.95, -6.945, 7.949, -4.959, 6.956, -4.959, 6.956, -5.952, 7.949, -5.952, 6.956, -4.959, 5.963, -4.96, 5.963, -5.952, 6.956, -5.952, 5.961, 0.005176, 4.968, 0.004833, 4.969, -0.9881, 5.962, -0.9878, 5.961, 0.9981, 4.968, 0.9978, 4.968, 0.004833, 5.961, 0.005176, 4.968, 0.9978, 3.975, 0.9974, 3.975, 0.00449, 4.968, 0.004833, 7.947, 0.005862, 6.954, 0.005519, 6.955, -0.9874, 7.948, -0.9871, 7.947, 0.9988, 6.954, 0.9985, 6.954, 0.005519, 7.947, 0.005862, 6.954, 0.9985, 5.961, 0.9981, 5.961, 0.005176, 6.954, 0.005519, 7.948, -1.98, 6.955, -1.98, 6.955, -2.973, 7.948, -2.973, 7.948, -0.9871, 6.955, -0.9874, 6.955, -1.98, 7.948, -1.98, 6.955, -0.9874, 5.962, -0.9878, 5.962, -1.981, 6.955, -1.98, 1.99, 0.003805, 0.9966, 0.003462, 0.9969, -0.9895, 1.99, -0.9891, 1.989, 0.9967, 0.9962, 0.9964, 0.9966, 0.003462, 1.99, 0.003805, 0.9962, 0.9964, 0.003295, 0.9961, 0.003638, 0.003119, 0.9966, 0.003462, 3.975, 0.00449, 2.982, 0.004147, 2.983, -0.9888, 3.976, -0.9885, 3.975, 0.9974, 2.982, 0.9971, 2.982, 0.004147, 3.975, 0.00449, 2.982, 0.9971, 1.989, 0.9967, 1.99, 0.003805, 2.982, 0.004147, 3.976, -1.981, 2.983, -1.982, 2.983, -2.975, 3.976, -2.974, 3.976, -0.9885, 2.983, -0.9888, 2.983, -1.982, 3.976, -1.981, 2.983, -0.9888, 1.99, -0.9891, 1.99, -1.982, 2.983, -1.982, -1.981, -3.969, -2.974, -3.97, -2.973, -4.963, -1.981, -4.962, -1.981, -2.976, -2.974, -2.977, -2.974, -3.97, -1.981, -3.969, -2.974, -2.977, -3.967, -2.977, -3.967, -3.97, -2.974, -3.97, 0.005009, -3.969, -0.9879, -3.969, -0.9876, -4.962, 0.005352, -4.962, 0.004666, -2.976, -0.9883, -2.976, -0.9879, -3.969, 0.005009, -3.969, -0.9883, -2.976, -1.981, -2.976, -1.981, -3.969, -0.9879, -3.969, 0.005695, -5.955, -0.9872, -5.955, -0.9869, -6.948, 0.006038, -6.947, 0.005352, -4.962, -0.9876, -4.962, -0.9872, -5.955, 0.005695, -5.955, -0.9876, -4.962, -1.981, -4.962, -1.98, -5.955, -0.9872, -5.955, -1.982, 0.002433, -2.975, 0.00209, -2.975, -0.9909, -1.982, -0.9905, -1.983, 0.9954, -2.976, 0.995, -2.975, 0.00209, -1.982, 0.002433, -2.976, 0.995, -3.968, 0.9947, -3.968, 0.001747, -2.975, 0.00209, 0.003638, 0.003119, -0.9893, 0.002776, -0.989, -0.9902, 0.003981, -0.9898, 0.003295, 0.9961, -0.9896, 0.9957, -0.9893, 0.002776, 0.003638, 0.003119, -0.9896, 0.9957, -1.983, 0.9954, -1.982, 0.002433, -0.9893, 0.002776, 0.004323, -1.983, -0.9886, -1.983, -0.9883, -2.976, 0.004666, -2.976, 0.003981, -0.9898, -0.989, -0.9902, -0.9886, -1.983, 0.004323, -1.983, -0.989, -0.9902, -1.982, -0.9905, -1.982, -1.983, -0.9886, -1.983, -5.954, 0.001062, -6.947, 0.0007192, -6.947, -0.9922, -5.954, -0.9919, -5.954, 0.994, -6.947, 0.9937, -6.947, 0.0007192, -5.954, 0.001062, -6.947, 0.9937, -7.94, 0.9933, -7.94, 0.0003764, -6.947, 0.0007192, -3.968, 0.001747, -4.961, 0.001405, -4.961, -0.9915, -3.968, -0.9912, -3.968, 0.9947, -4.961, 0.9943, -4.961, 0.001405, -3.968, 0.001747, -4.961, 0.9943, -5.954, 0.994, -5.954, 0.001062, -4.961, 0.001405, -3.967, -1.984, -4.96, -1.984, -4.96, -2.977, -3.967, -2.977, -3.968, -0.9912, -4.961, -0.9915, -4.96, -1.984, -3.967, -1.984, -4.961, -0.9915, -5.954, -0.9919, -5.953, -1.985, -4.96, -1.984, -5.953, -1.985, -6.946, -1.985, -6.946, -2.978, -5.953, -2.978, -5.954, -0.9919, -6.947, -0.9922, -6.946, -1.985, -5.953, -1.985, -6.947, -0.9922, -7.94, -0.9926, -7.939, -1.986, -6.946, -1.985, -1.982, -1.983, -2.975, -1.984, -2.974, -2.977, -1.981, -2.976, -1.982, -0.9905, -2.975, -0.9909, -2.975, -1.984, -1.982, -1.983, -2.975, -0.9909, -3.968, -0.9912, -3.967, -1.984, -2.975, -1.984, -1.98, -5.955, -2.973, -5.956, -2.973, -6.949, -1.98, -6.948, -1.981, -4.962, -2.973, -4.963, -2.973, -5.956, -1.98, -5.955, -2.973, -4.963, -3.966, -4.963, -3.966, -5.956, -2.973, -5.956, 1.99, -1.982, 0.9973, -1.982, 0.9976, -2.975, 1.991, -2.975, 1.99, -0.9891, 0.9969, -0.9895, 0.9973, -1.982, 1.99, -1.982, 0.9969, -0.9895, 0.003981, -0.9898, 0.004323, -1.983, 0.9973, -1.982, 5.962, -1.981, 4.969, -1.981, 4.969, -2.974, 5.962, -2.974, 5.962, -0.9878, 4.969, -0.9881, 4.969, -1.981, 5.962, -1.981, 4.969, -0.9881, 3.976, -0.9885, 3.976, -1.981, 4.969, -1.981, 5.963, -5.952, 4.97, -5.953, 4.971, -6.946, 5.964, -6.945, 5.963, -4.96, 4.97, -4.96, 4.97, -5.953, 5.963, -5.952, 4.97, -4.96, 3.977, -4.96, 3.977, -5.953, 4.97, -5.953, 1.987, 5.961, 0.9945, 5.961, 0.9949, 4.968, 1.988, 4.969, 1.987, 6.954, 0.9942, 6.954, 0.9945, 5.961, 1.987, 5.961, 0.9942, 6.954, 0.001238, 6.954, 0.001581, 5.961, 0.9945, 5.961, 5.959, 5.963, 4.966, 5.962, 4.967, 4.97, 5.96, 4.97, 5.959, 6.956, 4.966, 6.955, 4.966, 5.962, 5.959, 5.963, 4.966, 6.955, 3.973, 6.955, 3.973, 5.962, 4.966, 5.962, 5.961, 1.991, 4.968, 1.991, 4.968, 0.9978, 5.961, 0.9981, 5.96, 2.984, 4.967, 2.984, 4.968, 1.991, 5.961, 1.991, 4.967, 2.984, 3.974, 2.983, 3.975, 1.99, 4.968, 1.991, -5.956, 5.959, -6.949, 5.958, -6.949, 4.965, -5.956, 4.966, -5.956, 6.952, -6.949, 6.951, -6.949, 5.958, -5.956, 5.959, -6.949, 6.951, -7.942, 6.951, -7.942, 5.958, -6.949, 5.958, -1.984, 5.96, -2.977, 5.96, -2.977, 4.967, -1.984, 4.967, -1.985, 6.953, -2.978, 6.953, -2.977, 5.96, -1.984, 5.96, -2.978, 6.953, -3.971, 6.952, -3.97, 5.959, -2.977, 5.96, -1.983, 1.988, -2.976, 1.988, -2.976, 0.995, -1.983, 0.9954, -1.983, 2.981, -2.976, 2.981, -2.976, 1.988, -1.983, 1.988, -2.976, 2.981, -3.969, 2.981, -3.969, 1.988, -2.976, 1.988, -5.955, 1.987, -6.948, 1.987, -6.947, 0.9937, -5.954, 0.994, -5.955, 2.98, -6.948, 2.98, -6.948, 1.987, -5.955, 1.987, -6.948, 2.98, -7.941, 2.979, -7.941, 1.986, -6.948, 1.987, 1.989, 1.99, 0.9959, 1.989, 0.9962, 0.9964, 1.989, 0.9967, 1.988, 2.983, 0.9956, 2.982, 0.9959, 1.989, 1.989, 1.99, 0.9956, 2.982, 0.00261, 2.982, 0.002953, 1.989, 0.9959, 1.989, 1.992, -5.954, 0.9986, -5.954, 0.999, -6.947, 1.992, -6.947, 1.991, -4.961, 0.9983, -4.961, 0.9986, -5.954, 1.992, -5.954, 0.9983, -4.961, 0.005352, -4.962, 0.005695, -5.955, 0.9986, -5.954, -5.952, -5.957, -6.945, -5.957, -6.945, -6.95, -5.952, -6.95, -5.952, -4.964, -6.945, -4.964, -6.945, -5.957, -5.952, -5.957, -6.945, -4.964, -7.938, -4.964, -7.938, -5.957, -6.945, -5.957])
me_plane.materials.append(mat_material_001)
me_plane.use_remesh_preserve_volume = False
me_plane.use_remesh_preserve_attributes = False
me_plane.use_mirror_vertex_groups = False
me_plane.update()

# ---- objects
ob_cube_001 = bpy.data.objects.new('Cube.001', me_cube_001)
ob_plane_003 = bpy.data.objects.new('Plane.003', me_plane_003)
ob_plane_002 = bpy.data.objects.new('Plane.002', me_plane_002)
ob_cube = bpy.data.objects.new('Cube', me_cube)
ob_plane_001 = bpy.data.objects.new('Plane.001', me_plane_001)
ob_plane = bpy.data.objects.new('Plane', me_plane)
ob_lamp = bpy.data.objects.new('Lamp', light_lamp)
ob_camera = bpy.data.objects.new('Camera', cam_camera)

# ---- transforms, parenting, visibility, modifiers, constraints
ob_cube_001.location = (-17.96, -36.05, 10.01)
ob_cube_001.scale = (26.78, 10.88, 10.88)
ob_cube_001.lineart.crease_threshold = 0.0
ob_plane_003.location = (-20.27, -22.14, 12.52)
ob_plane_003.scale = (10.87, 3.163, 1.745)
ob_plane_003.lineart.crease_threshold = 0.0
ob_plane_002.location = (-20.27, -22.14, 12.67)
ob_plane_002.scale = (10.87, 3.163, 1.745)
ob_plane_002.hide_viewport = True
ob_plane_002.lineart.crease_threshold = 0.0
ob_cube.location = (-17.96, -35.36, 10.01)
ob_cube.scale = (24.77, 10.06, 10.06)
ob_cube.lineart.crease_threshold = 0.0
ob_plane_001.location = (0.007629, -0.003876, 0.04246)
ob_plane_001.scale = (98.38, 98.38, 98.38)
ob_plane_001.lineart.crease_threshold = 0.0
ob_plane.location = (0.007629, -0.003876, -0.01706)
ob_plane.scale = (98.38, 98.38, 98.38)
ob_plane.lineart.crease_threshold = 0.0
ob_lamp.location = (4.076, 1.005, 5.904)
ob_lamp.rotation_euler = (0.6503, 0.05522, 1.866)
ob_lamp.lock_rotations_4d = False
ob_lamp.empty_display_type = 'ARROWS'
ob_lamp.color = (0.0, 0.0, 0.0, 0.0)
ob_lamp.lineart.crease_threshold = 0.0
ob_camera.location = (7.481, -6.508, 5.344)
ob_camera.rotation_euler = (1.109, 0.01082, 0.8149)
ob_camera.lock_rotations_4d = False
ob_camera.empty_display_type = 'ARROWS'
ob_camera.color = (0.0, 0.0, 0.0, 0.0)
ob_camera.display_type = 'WIRE'
ob_camera.lineart.crease_threshold = 0.0

# ---- collection membership
col_collection_1.objects.link(ob_cube_001)
col_collection_1.objects.link(ob_plane_003)
col_collection_1.objects.link(ob_plane_002)
col_collection_1.objects.link(ob_cube)
col_collection_1.objects.link(ob_plane_001)
col_collection_1.objects.link(ob_plane)
col_collection_1.objects.link(ob_lamp)
col_collection_1.objects.link(ob_camera)

# ---- scene / render settings (as saved in the file)
scene.camera = ob_camera
scene.frame_start = 1; scene.frame_end = 250; scene.frame_set(1)
scene.render.engine = 'BLENDER_EEVEE_NEXT'
scene.render.resolution_percentage = 50
scene.render.dither_intensity = 0.0
scene.cycles.use_denoising = False
scene.cycles.samples = 128
scene.cycles.sampling_pattern = 'TABULATED_SOBOL'
scene.cycles.light_sampling_threshold = 0.0
scene.cycles.use_adaptive_sampling = False
scene.cycles.use_light_tree = False
scene.cycles.blur_glossy = 0.0
scene.cycles.sample_clamp_indirect = 0.0
scene.view_settings.view_transform = 'Standard'
bpy.context.view_layer.update()
